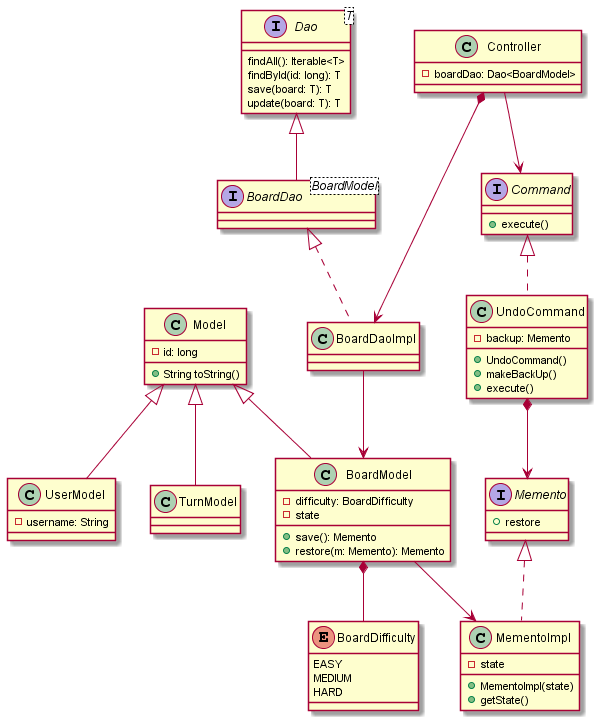

The diagram above was rendered by PlantUML. Its source (embedded in the PNG):
@startuml
class Model {
  - id: long
  + String toString()
}

class UserModel {
  - username: String
}

enum BoardDifficulty {
  EASY
  MEDIUM
  HARD
}

class BoardModel {
  - difficulty: BoardDifficulty
  - state
  + save(): Memento
  + restore(m: Memento): Memento
}

interface Memento {
  + restore
}

class MementoImpl implements Memento {
  - state
  + MementoImpl(state)
  + getState()
}

interface Command {
  + execute()
}

class Controller {
  - boardDao: Dao<BoardModel>
}

interface Dao<T> {
  findAll(): Iterable<T>
  findById(id: long): T
  save(board: T): T
  update(board: T): T
}

interface BoardDao<BoardModel> {
  
}

class UndoCommand implements Command {
  - backup: Memento
  + UndoCommand()
  + makeBackUp()
  + execute()
}


class TurnModel {

}

Model <|-- UserModel
Model <|-- TurnModel
Model <|-- BoardModel

Dao <|-- BoardDao
BoardDao <|.. BoardDaoImpl

BoardModel --> MementoImpl
BoardDaoImpl --> BoardModel

UndoCommand *--> Memento

Controller *--> BoardDaoImpl
Controller --> Command

BoardModel *-- BoardDifficulty
@enduml